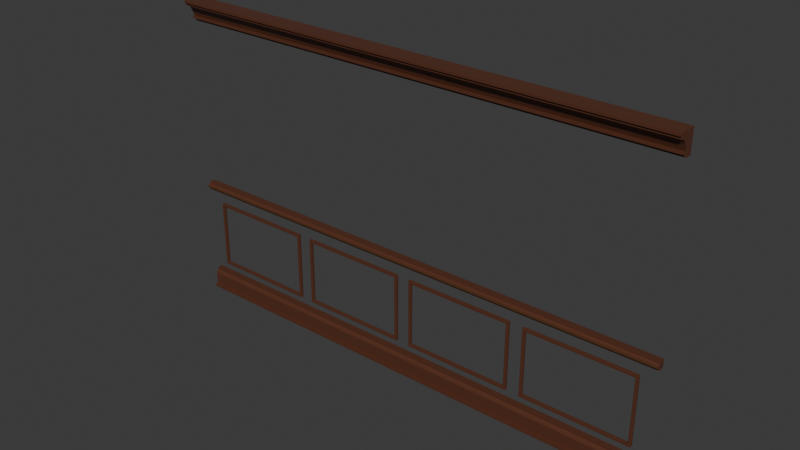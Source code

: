 # Source: WallMolding.blend  (saved by Blender 5.2.45; exported with 4.5.12 LTS)
import bpy
from mathutils import Matrix  # noqa: F401  (used for matrix-valued properties, if any)

bpy.ops.wm.read_factory_settings(use_empty=True)
scene = bpy.context.scene
scene.name = 'Scene'

# ---- collections
col_collection = bpy.data.collections.new('Collection'); scene.collection.children.link(col_collection)
col_collection_wallmolding = bpy.data.collections.new('Collection_WallMolding'); scene.collection.children.link(col_collection_wallmolding)

# ---- materials (node trees are filled in below, after node groups)
mat_wm_mahogany = bpy.data.materials.new('WM_Mahogany')
mat_wm_agedbrass = bpy.data.materials.new('WM_AgedBrass')

# ---- material node trees
mat_wm_mahogany.use_nodes = True; mat_wm_mahogany.node_tree.nodes.clear()
_N = mat_wm_mahogany.node_tree.nodes; _L = mat_wm_mahogany.node_tree.links
n0 = _N.new('ShaderNodeBsdfPrincipled'); n0.name = 'Principled BSDF'; n0.location = (-200, 100)
n0.inputs[0].default_value = (0.105, 0.036, 0.019, 1.0)
n0.inputs[2].default_value = 0.34
n0.inputs[10].default_value = 0.005
n1 = _N.new('ShaderNodeOutputMaterial'); n1.name = 'Material Output'; n1.location = (200, 100)
_L.new(n0.outputs[0], n1.inputs[0])
n1.is_active_output = True
mat_wm_agedbrass.use_nodes = True; mat_wm_agedbrass.node_tree.nodes.clear()
_N = mat_wm_agedbrass.node_tree.nodes; _L = mat_wm_agedbrass.node_tree.links
n0 = _N.new('ShaderNodeBsdfPrincipled'); n0.name = 'Principled BSDF'; n0.location = (-200, 100)
n0.inputs[0].default_value = (0.34, 0.22, 0.085, 1.0)
n0.inputs[1].default_value = 0.82
n0.inputs[2].default_value = 0.36
n0.inputs[10].default_value = 0.005
n1 = _N.new('ShaderNodeOutputMaterial'); n1.name = 'Material Output'; n1.location = (200, 100)
_L.new(n0.outputs[0], n1.inputs[0])
n1.is_active_output = True

# ---- world
world_world = bpy.data.worlds.new('World'); scene.world = world_world
world_world.use_nodes = True; world_world.node_tree.nodes.clear()
_N = world_world.node_tree.nodes; _L = world_world.node_tree.links
n0 = _N.new('ShaderNodeOutputWorld'); n0.name = 'World Output'; n0.location = (200, 100)
n1 = _N.new('ShaderNodeBackground'); n1.name = 'Background'; n1.location = (-200, 100)
n1.inputs[0].default_value = (0.05088, 0.05088, 0.05088, 1.0)
_L.new(n1.outputs[0], n0.inputs[0])
n0.is_active_output = True
world_world.color = (0.05088, 0.05088, 0.05088)
world_world.sun_shadow_jitter_overblur = 0.0

# ---- meshes
me_crown_profile_mesh = bpy.data.meshes.new('Crown_Profile_Mesh')
me_crown_profile_mesh.from_pydata([(-2.2, 0.08, 2.51), (-2.2, 0.08, 2.7), (-2.2, -0.08, 2.7), (-2.2, -0.08, 2.678), (-2.2, -0.065, 2.678), (-2.2, -0.065, 2.655), (-2.2, -0.045, 2.65), (-2.2, -0.027, 2.635), (-2.2, -0.012, 2.612), (-2.2, 0.0, 2.585), (-2.2, 0.012, 2.555), (-2.2, -0.005, 2.555), (-2.2, -0.005, 2.535), (-2.2, 0.025, 2.535), (-2.2, 0.025, 2.51), (2.2, 0.08, 2.51), (2.2, 0.08, 2.7), (2.2, -0.08, 2.7), (2.2, -0.08, 2.678), (2.2, -0.065, 2.678), (2.2, -0.065, 2.655), (2.2, -0.045, 2.65), (2.2, -0.027, 2.635), (2.2, -0.012, 2.612), (2.2, 0.0, 2.585), (2.2, 0.012, 2.555), (2.2, -0.005, 2.555), (2.2, -0.005, 2.535), (2.2, 0.025, 2.535), (2.2, 0.025, 2.51)], [], [(14, 13, 12, 11, 10, 9, 8, 7, 6, 5, 4, 3, 2, 1, 0), (15, 16, 17, 18, 19, 20, 21, 22, 23, 24, 25, 26, 27, 28, 29), (0, 1, 16, 15), (1, 2, 17, 16), (2, 3, 18, 17), (3, 4, 19, 18), (4, 5, 20, 19), (5, 6, 21, 20), (6, 7, 22, 21), (7, 8, 23, 22), (8, 9, 24, 23), (9, 10, 25, 24), (10, 11, 26, 25), (11, 12, 27, 26), (12, 13, 28, 27), (13, 14, 29, 28), (14, 0, 15, 29)])
me_crown_profile_mesh.materials.append(mat_wm_mahogany)
me_crown_profile_mesh.update()
me_baseboard_profile_mesh = bpy.data.meshes.new('Baseboard_Profile_Mesh')
me_baseboard_profile_mesh.from_pydata([(-2.2, 0.08, 0.0), (-2.2, -0.005, 0.0), (-2.2, -0.005, 0.028), (-2.2, 0.015, 0.028), (-2.2, 0.015, 0.135), (-2.2, 0.022, 0.15), (-2.2, 0.038, 0.16), (-2.2, 0.038, 0.185), (-2.2, 0.08, 0.185), (2.2, 0.08, 0.0), (2.2, -0.005, 0.0), (2.2, -0.005, 0.028), (2.2, 0.015, 0.028), (2.2, 0.015, 0.135), (2.2, 0.022, 0.15), (2.2, 0.038, 0.16), (2.2, 0.038, 0.185), (2.2, 0.08, 0.185)], [], [(8, 7, 6, 5, 4, 3, 2, 1, 0), (9, 10, 11, 12, 13, 14, 15, 16, 17), (0, 1, 10, 9), (1, 2, 11, 10), (2, 3, 12, 11), (3, 4, 13, 12), (4, 5, 14, 13), (5, 6, 15, 14), (6, 7, 16, 15), (7, 8, 17, 16), (8, 0, 9, 17)])
me_baseboard_profile_mesh.materials.append(mat_wm_mahogany)
me_baseboard_profile_mesh.update()
me_chairrail_profile_mesh = bpy.data.meshes.new('ChairRail_Profile_Mesh')
me_chairrail_profile_mesh.from_pydata([(-2.2, 0.08, 0.98), (-2.2, 0.025, 0.98), (-2.2, 0.025, 0.992), (-2.2, 0.005, 1.002), (-2.2, 0.005, 1.024), (-2.2, 0.025, 1.036), (-2.2, 0.025, 1.05), (-2.2, 0.08, 1.05), (2.2, 0.08, 0.98), (2.2, 0.025, 0.98), (2.2, 0.025, 0.992), (2.2, 0.005, 1.002), (2.2, 0.005, 1.024), (2.2, 0.025, 1.036), (2.2, 0.025, 1.05), (2.2, 0.08, 1.05)], [], [(7, 6, 5, 4, 3, 2, 1, 0), (8, 9, 10, 11, 12, 13, 14, 15), (0, 1, 9, 8), (1, 2, 10, 9), (2, 3, 11, 10), (3, 4, 12, 11), (4, 5, 13, 12), (5, 6, 14, 13), (6, 7, 15, 14), (7, 0, 8, 15)])
me_chairrail_profile_mesh.materials.append(mat_wm_mahogany)
me_chairrail_profile_mesh.update()
me_chairrail_brassfillet_mesh = bpy.data.meshes.new('ChairRail_BrassFillet_Mesh')
me_chairrail_brassfillet_mesh.from_pydata([(-2.2, 0.004, 1.012), (-2.2, 0.0, 1.012), (-2.2, 0.0, 1.016), (-2.2, 0.004, 1.016), (2.2, 0.004, 1.012), (2.2, 0.0, 1.012), (2.2, 0.0, 1.016), (2.2, 0.004, 1.016)], [], [(3, 2, 1, 0), (4, 5, 6, 7), (0, 1, 5, 4), (1, 2, 6, 5), (2, 3, 7, 6), (3, 0, 4, 7)])
me_chairrail_brassfillet_mesh.materials.append(mat_wm_agedbrass)
me_chairrail_brassfillet_mesh.update()
me_panel_00_mesh = bpy.data.meshes.new('Panel_00_Mesh')
me_panel_00_mesh.from_pydata([(-2.06, 0.052, 0.275), (-1.12, 0.052, 0.275), (-1.12, 0.052, 0.875), (-2.06, 0.052, 0.875), (-2.037, 0.052, 0.298), (-1.143, 0.052, 0.298), (-1.143, 0.052, 0.852), (-2.037, 0.052, 0.852), (-2.06, 0.027, 0.275), (-1.12, 0.027, 0.275), (-1.12, 0.027, 0.875), (-2.06, 0.027, 0.875), (-2.037, 0.027, 0.298), (-1.143, 0.027, 0.298), (-1.143, 0.027, 0.852), (-2.037, 0.027, 0.852)], [], [(0, 1, 5, 4), (8, 12, 13, 9), (0, 8, 9, 1), (4, 5, 13, 12), (1, 2, 6, 5), (9, 13, 14, 10), (1, 9, 10, 2), (5, 6, 14, 13), (2, 3, 7, 6), (10, 14, 15, 11), (2, 10, 11, 3), (6, 7, 15, 14), (3, 0, 4, 7), (11, 15, 12, 8), (3, 11, 8, 0), (7, 4, 12, 15)])
me_panel_00_mesh.materials.append(mat_wm_mahogany)
me_panel_00_mesh.update()
me_panel_01_mesh = bpy.data.meshes.new('Panel_01_Mesh')
me_panel_01_mesh.from_pydata([(-1.0, 0.052, 0.275), (-0.06, 0.052, 0.275), (-0.06, 0.052, 0.875), (-1.0, 0.052, 0.875), (-0.977, 0.052, 0.298), (-0.083, 0.052, 0.298), (-0.083, 0.052, 0.852), (-0.977, 0.052, 0.852), (-1.0, 0.027, 0.275), (-0.06, 0.027, 0.275), (-0.06, 0.027, 0.875), (-1.0, 0.027, 0.875), (-0.977, 0.027, 0.298), (-0.083, 0.027, 0.298), (-0.083, 0.027, 0.852), (-0.977, 0.027, 0.852)], [], [(0, 1, 5, 4), (8, 12, 13, 9), (0, 8, 9, 1), (4, 5, 13, 12), (1, 2, 6, 5), (9, 13, 14, 10), (1, 9, 10, 2), (5, 6, 14, 13), (2, 3, 7, 6), (10, 14, 15, 11), (2, 10, 11, 3), (6, 7, 15, 14), (3, 0, 4, 7), (11, 15, 12, 8), (3, 11, 8, 0), (7, 4, 12, 15)])
me_panel_01_mesh.materials.append(mat_wm_mahogany)
me_panel_01_mesh.update()
me_panel_02_mesh = bpy.data.meshes.new('Panel_02_Mesh')
me_panel_02_mesh.from_pydata([(0.06, 0.052, 0.275), (1.0, 0.052, 0.275), (1.0, 0.052, 0.875), (0.06, 0.052, 0.875), (0.083, 0.052, 0.298), (0.977, 0.052, 0.298), (0.977, 0.052, 0.852), (0.083, 0.052, 0.852), (0.06, 0.027, 0.275), (1.0, 0.027, 0.275), (1.0, 0.027, 0.875), (0.06, 0.027, 0.875), (0.083, 0.027, 0.298), (0.977, 0.027, 0.298), (0.977, 0.027, 0.852), (0.083, 0.027, 0.852)], [], [(0, 1, 5, 4), (8, 12, 13, 9), (0, 8, 9, 1), (4, 5, 13, 12), (1, 2, 6, 5), (9, 13, 14, 10), (1, 9, 10, 2), (5, 6, 14, 13), (2, 3, 7, 6), (10, 14, 15, 11), (2, 10, 11, 3), (6, 7, 15, 14), (3, 0, 4, 7), (11, 15, 12, 8), (3, 11, 8, 0), (7, 4, 12, 15)])
me_panel_02_mesh.materials.append(mat_wm_mahogany)
me_panel_02_mesh.update()
me_panel_03_mesh = bpy.data.meshes.new('Panel_03_Mesh')
me_panel_03_mesh.from_pydata([(1.12, 0.052, 0.275), (2.06, 0.052, 0.275), (2.06, 0.052, 0.875), (1.12, 0.052, 0.875), (1.143, 0.052, 0.298), (2.037, 0.052, 0.298), (2.037, 0.052, 0.852), (1.143, 0.052, 0.852), (1.12, 0.027, 0.275), (2.06, 0.027, 0.275), (2.06, 0.027, 0.875), (1.12, 0.027, 0.875), (1.143, 0.027, 0.298), (2.037, 0.027, 0.298), (2.037, 0.027, 0.852), (1.143, 0.027, 0.852)], [], [(0, 1, 5, 4), (8, 12, 13, 9), (0, 8, 9, 1), (4, 5, 13, 12), (1, 2, 6, 5), (9, 13, 14, 10), (1, 9, 10, 2), (5, 6, 14, 13), (2, 3, 7, 6), (10, 14, 15, 11), (2, 10, 11, 3), (6, 7, 15, 14), (3, 0, 4, 7), (11, 15, 12, 8), (3, 11, 8, 0), (7, 4, 12, 15)])
me_panel_03_mesh.materials.append(mat_wm_mahogany)
me_panel_03_mesh.update()

# ---- objects
ob_root_wallmolding = bpy.data.objects.new('ROOT_WallMolding', None)
ob_crown_profile = bpy.data.objects.new('Crown_Profile', me_crown_profile_mesh)
ob_baseboard_profile = bpy.data.objects.new('Baseboard_Profile', me_baseboard_profile_mesh)
ob_chairrail_profile = bpy.data.objects.new('ChairRail_Profile', me_chairrail_profile_mesh)
ob_chairrail_brassfillet = bpy.data.objects.new('ChairRail_BrassFillet', me_chairrail_brassfillet_mesh)
ob_panelrail_00 = bpy.data.objects.new('PanelRail_00', me_panel_00_mesh)
ob_panelrail_01 = bpy.data.objects.new('PanelRail_01', me_panel_01_mesh)
ob_panelrail_02 = bpy.data.objects.new('PanelRail_02', me_panel_02_mesh)
ob_panelrail_03 = bpy.data.objects.new('PanelRail_03', me_panel_03_mesh)

# ---- transforms, parenting, visibility, modifiers, constraints
ob_root_wallmolding.location = (0.0, 0.0, 0.0)
ob_crown_profile.parent = ob_root_wallmolding
ob_crown_profile.location = (0.0, 0.0, 0.0)
_m = ob_crown_profile.modifiers.new('Fine edge highlights', 'BEVEL')
_m.width = 0.0007
_m.width_pct = 0.0007
_m.segments = 2
ob_baseboard_profile.parent = ob_root_wallmolding
ob_baseboard_profile.location = (0.0, 0.0, 0.0)
_m = ob_baseboard_profile.modifiers.new('Fine edge highlights', 'BEVEL')
_m.width = 0.0007
_m.width_pct = 0.0007
_m.segments = 2
ob_chairrail_profile.parent = ob_root_wallmolding
ob_chairrail_profile.location = (0.0, 0.0, 0.0)
_m = ob_chairrail_profile.modifiers.new('Fine edge highlights', 'BEVEL')
_m.width = 0.0007
_m.width_pct = 0.0007
_m.segments = 2
ob_chairrail_brassfillet.parent = ob_root_wallmolding
ob_chairrail_brassfillet.location = (0.0, 0.0, 0.0)
_m = ob_chairrail_brassfillet.modifiers.new('Fine edge highlights', 'BEVEL')
_m.width = 0.0007
_m.width_pct = 0.0007
_m.segments = 2
ob_panelrail_00.parent = ob_root_wallmolding
ob_panelrail_00.location = (0.0, 0.0, 0.0)
_m = ob_panelrail_00.modifiers.new('Panel edge highlights', 'BEVEL')
_m.width = 0.002
_m.width_pct = 0.002
_m.segments = 3
ob_panelrail_01.parent = ob_root_wallmolding
ob_panelrail_01.location = (0.0, 0.0, 0.0)
_m = ob_panelrail_01.modifiers.new('Panel edge highlights', 'BEVEL')
_m.width = 0.002
_m.width_pct = 0.002
_m.segments = 3
ob_panelrail_02.parent = ob_root_wallmolding
ob_panelrail_02.location = (0.0, 0.0, 0.0)
_m = ob_panelrail_02.modifiers.new('Panel edge highlights', 'BEVEL')
_m.width = 0.002
_m.width_pct = 0.002
_m.segments = 3
ob_panelrail_03.parent = ob_root_wallmolding
ob_panelrail_03.location = (0.0, 0.0, 0.0)
_m = ob_panelrail_03.modifiers.new('Panel edge highlights', 'BEVEL')
_m.width = 0.002
_m.width_pct = 0.002
_m.segments = 3

# ---- collection membership
col_collection_wallmolding.objects.link(ob_root_wallmolding)
col_collection_wallmolding.objects.link(ob_crown_profile)
col_collection_wallmolding.objects.link(ob_baseboard_profile)
col_collection_wallmolding.objects.link(ob_chairrail_profile)
col_collection_wallmolding.objects.link(ob_chairrail_brassfillet)
col_collection_wallmolding.objects.link(ob_panelrail_00)
col_collection_wallmolding.objects.link(ob_panelrail_01)
col_collection_wallmolding.objects.link(ob_panelrail_02)
col_collection_wallmolding.objects.link(ob_panelrail_03)

# ---- scene / render settings (as saved in the file)
scene.frame_start = 1; scene.frame_end = 250; scene.frame_set(1)
scene.render.engine = 'BLENDER_EEVEE_NEXT'
scene.render.bake_bias = 0.0
scene.render.bake_samples = 0
scene.render.compositor_device = 'GPU'
scene.eevee.use_volume_custom_range = False
scene.eevee.fast_gi_thickness_near = 0.1
scene.eevee.fast_gi_thickness_far = 0.0
scene.eevee.ray_tracing_options.screen_trace_thickness = 0.1
bpy.context.view_layer.update()

# ---- added for rendering (the .blend has no active camera and no usable light): camera, sun
cam_auto = bpy.data.cameras.new('AutoCamera')
cam_auto.lens = 50.0
cam_auto.sensor_width = 36.0
cam_auto.clip_end = 1000.0
ob_auto_camera = bpy.data.objects.new('AutoCamera', cam_auto)
scene.collection.objects.link(ob_auto_camera)
ob_auto_camera.location = (4.77864, -5.73437, 5.17291)
ob_auto_camera.rotation_euler = (1.09748, -7.21219e-08, 0.694738)
scene.camera = ob_auto_camera
light_auto_sun = bpy.data.lights.new('AutoSun', 'SUN')
light_auto_sun.energy = 3.0
light_auto_sun.angle = 0.0523599
ob_auto_sun = bpy.data.objects.new('AutoSun', light_auto_sun)
scene.collection.objects.link(ob_auto_sun)
ob_auto_sun.rotation_euler = (0.872665, 0.174533, 0.523599)
bpy.context.view_layer.update()
